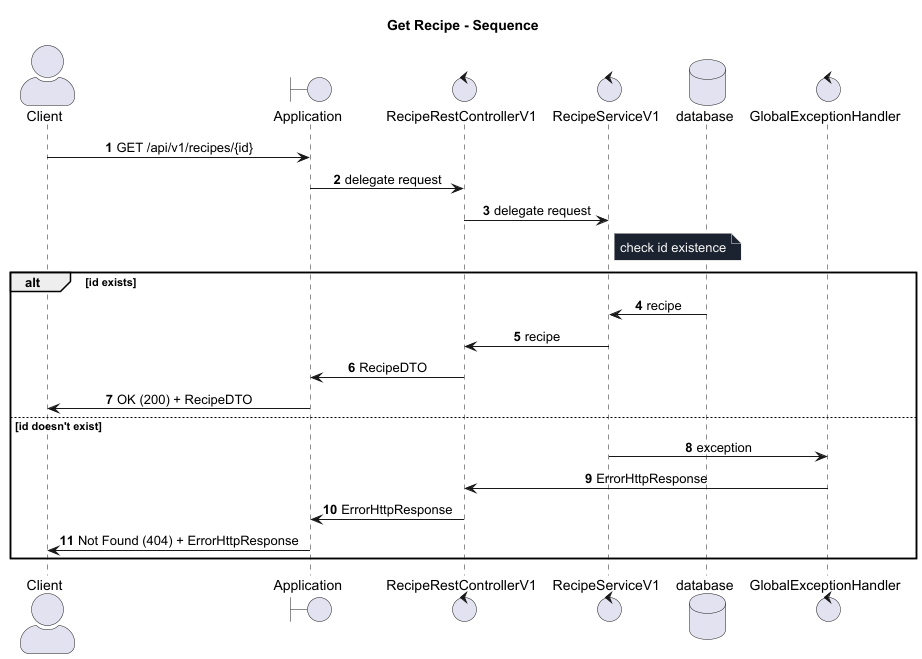

The diagram above was rendered by PlantUML. Its source (embedded in the PNG):
@startuml
title Get Recipe - Sequence

autonumber

skinparam sequence {
  MessageAlign center
}
skinparam NoteBackgroundColor #1C2330
skinparam NoteBorderColor #E7E7E7
skinparam NoteFontColor #F5F5F5
skinparam ActorStyle awesome

actor Client
boundary Application
control RecipeRestControllerV1
control RecipeServiceV1
database database
control GlobalExceptionHandler

Client -> Application : GET /api/v1/recipes/{id}
Application -> RecipeRestControllerV1 : delegate request
RecipeRestControllerV1 -> RecipeServiceV1 : delegate request
note right of RecipeServiceV1
check id existence
end note

alt id exists
    database -> RecipeServiceV1 : recipe
    RecipeServiceV1 -> RecipeRestControllerV1 : recipe
    RecipeRestControllerV1 -> Application : RecipeDTO
    Application -> Client : OK (200) + RecipeDTO
else id doesn't exist
    RecipeServiceV1 -> GlobalExceptionHandler : exception
    GlobalExceptionHandler -> RecipeRestControllerV1 : ErrorHttpResponse
    RecipeRestControllerV1 -> Application : ErrorHttpResponse
    Application -> Client : Not Found (404) + ErrorHttpResponse
end
@enduml